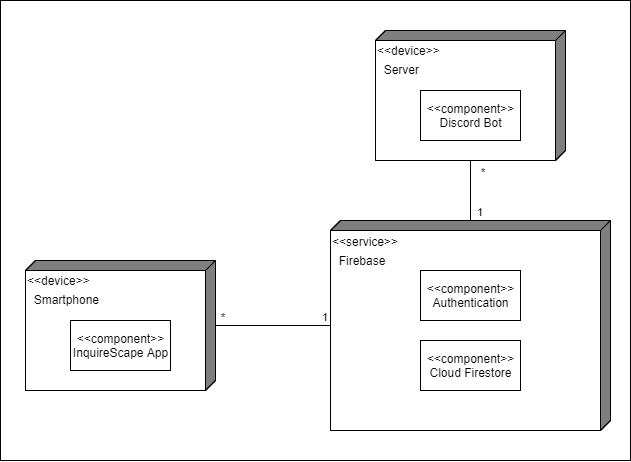

The diagram above was exported from draw.io. Its source (the exported page's mxGraphModel, read from the mxfile embedded in the PNG):
<mxGraphModel dx="959" dy="726" grid="1" gridSize="10" guides="1" tooltips="1" connect="1" arrows="1" fold="1" page="1" pageScale="1" pageWidth="850" pageHeight="1100" math="0" shadow="0">
  <root>
    <mxCell id="0" />
    <mxCell id="1" parent="0" />
    <mxCell id="22" value="" style="rounded=0;whiteSpace=wrap;html=1;shadow=0;" vertex="1" parent="1">
      <mxGeometry x="90" y="250" width="630" height="460" as="geometry" />
    </mxCell>
    <mxCell id="4" value="&lt;p style=&quot;line-height: 120%&quot;&gt;&lt;span&gt;&amp;lt;&amp;lt;service&amp;gt;&amp;gt;&lt;/span&gt;&lt;br&gt;&lt;/p&gt;&lt;p style=&quot;line-height: 0%&quot;&gt;&lt;span&gt;&amp;nbsp; Firebase&lt;/span&gt;&lt;/p&gt;&lt;p style=&quot;line-height: 120%&quot;&gt;&lt;br&gt;&lt;/p&gt;&lt;p style=&quot;line-height: 120%&quot;&gt;&lt;br&gt;&lt;/p&gt;&lt;p style=&quot;line-height: 120%&quot;&gt;&lt;br&gt;&lt;/p&gt;&lt;p style=&quot;line-height: 120%&quot;&gt;&lt;br&gt;&lt;/p&gt;&lt;p style=&quot;line-height: 120%&quot;&gt;&lt;br&gt;&lt;/p&gt;&lt;p style=&quot;line-height: 120%&quot;&gt;&lt;br&gt;&lt;/p&gt;" style="html=1;dashed=0;whitespace=wrap;shape=mxgraph.dfd.externalEntity;shadow=0;flipH=1;container=0;align=left;" vertex="1" parent="1">
      <mxGeometry x="420" y="470" width="280" height="210" as="geometry" />
    </mxCell>
    <mxCell id="10" value="&lt;p style=&quot;line-height: 120%&quot;&gt;&lt;span&gt;&amp;lt;&amp;lt;device&amp;gt;&amp;gt;&lt;/span&gt;&lt;br&gt;&lt;/p&gt;&lt;p style=&quot;line-height: 0%&quot;&gt;&lt;span&gt;&amp;nbsp; Smartphone&lt;/span&gt;&lt;/p&gt;&lt;p style=&quot;line-height: 120%&quot;&gt;&lt;br&gt;&lt;/p&gt;&lt;p style=&quot;line-height: 120%&quot;&gt;&lt;br&gt;&lt;/p&gt;&lt;p style=&quot;line-height: 120%&quot;&gt;&lt;br&gt;&lt;/p&gt;" style="html=1;dashed=0;whitespace=wrap;shape=mxgraph.dfd.externalEntity;shadow=0;flipH=1;container=0;align=left;" vertex="1" parent="1">
      <mxGeometry x="115" y="510" width="190" height="130" as="geometry" />
    </mxCell>
    <mxCell id="11" value="&lt;p style=&quot;line-height: 120%&quot;&gt;&lt;span&gt;&amp;lt;&amp;lt;device&amp;gt;&amp;gt;&lt;/span&gt;&lt;br&gt;&lt;/p&gt;&lt;p style=&quot;line-height: 0%&quot;&gt;&lt;span&gt;&amp;nbsp; Server&lt;/span&gt;&lt;/p&gt;&lt;p style=&quot;line-height: 120%&quot;&gt;&lt;br&gt;&lt;/p&gt;&lt;p style=&quot;line-height: 120%&quot;&gt;&lt;br&gt;&lt;/p&gt;&lt;p style=&quot;line-height: 120%&quot;&gt;&lt;br&gt;&lt;/p&gt;" style="html=1;dashed=0;whitespace=wrap;shape=mxgraph.dfd.externalEntity;shadow=0;flipH=1;container=0;align=left;" vertex="1" parent="1">
      <mxGeometry x="465" y="280" width="190" height="130" as="geometry" />
    </mxCell>
    <mxCell id="12" value="&amp;lt;&amp;lt;component&amp;gt;&amp;gt;&lt;br&gt;Discord Bot" style="html=1;dashed=0;whitespace=wrap;shadow=0;" vertex="1" parent="1">
      <mxGeometry x="510" y="340" width="100" height="50" as="geometry" />
    </mxCell>
    <mxCell id="13" value="" style="endArrow=none;html=1;edgeStyle=orthogonalEdgeStyle;" edge="1" parent="1" source="4" target="11">
      <mxGeometry relative="1" as="geometry">
        <mxPoint x="280" y="420" as="sourcePoint" />
        <mxPoint x="440" y="420" as="targetPoint" />
      </mxGeometry>
    </mxCell>
    <mxCell id="14" value="1" style="edgeLabel;resizable=0;html=1;align=left;verticalAlign=bottom;" connectable="0" vertex="1" parent="13">
      <mxGeometry x="-1" relative="1" as="geometry">
        <mxPoint x="5" as="offset" />
      </mxGeometry>
    </mxCell>
    <mxCell id="15" value="*" style="edgeLabel;resizable=0;html=1;align=right;verticalAlign=bottom;" connectable="0" vertex="1" parent="13">
      <mxGeometry x="1" relative="1" as="geometry">
        <mxPoint x="15" y="20" as="offset" />
      </mxGeometry>
    </mxCell>
    <mxCell id="16" value="" style="endArrow=none;html=1;edgeStyle=orthogonalEdgeStyle;" edge="1" parent="1" source="4" target="10">
      <mxGeometry relative="1" as="geometry">
        <mxPoint x="525" y="480" as="sourcePoint" />
        <mxPoint x="525" y="420" as="targetPoint" />
      </mxGeometry>
    </mxCell>
    <mxCell id="17" value="1" style="edgeLabel;resizable=0;html=1;align=left;verticalAlign=bottom;" connectable="0" vertex="1" parent="16">
      <mxGeometry x="-1" relative="1" as="geometry">
        <mxPoint x="-10" as="offset" />
      </mxGeometry>
    </mxCell>
    <mxCell id="18" value="*" style="edgeLabel;resizable=0;html=1;align=right;verticalAlign=bottom;" connectable="0" vertex="1" parent="16">
      <mxGeometry x="1" relative="1" as="geometry">
        <mxPoint x="10" as="offset" />
      </mxGeometry>
    </mxCell>
    <mxCell id="19" value="&amp;lt;&amp;lt;component&amp;gt;&amp;gt;&lt;br&gt;InquireScape App" style="html=1;dashed=0;whitespace=wrap;shadow=0;" vertex="1" parent="1">
      <mxGeometry x="160" y="570" width="100" height="50" as="geometry" />
    </mxCell>
    <mxCell id="20" value="&amp;lt;&amp;lt;component&amp;gt;&amp;gt;&lt;br&gt;Authentication" style="html=1;dashed=0;whitespace=wrap;shadow=0;" vertex="1" parent="1">
      <mxGeometry x="510" y="520" width="100" height="50" as="geometry" />
    </mxCell>
    <mxCell id="21" value="&amp;lt;&amp;lt;component&amp;gt;&amp;gt;&lt;br&gt;Cloud Firestore" style="html=1;dashed=0;whitespace=wrap;shadow=0;" vertex="1" parent="1">
      <mxGeometry x="510" y="590" width="100" height="50" as="geometry" />
    </mxCell>
  </root>
</mxGraphModel>